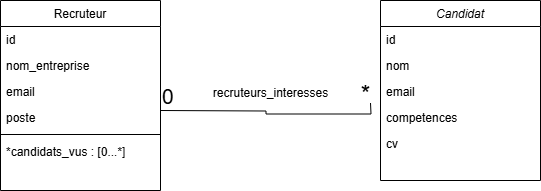

The diagram above was exported from draw.io. Its source (the exported page's mxGraphModel, read from the mxfile embedded in the PNG):
<mxGraphModel dx="1042" dy="562" grid="1" gridSize="10" guides="1" tooltips="1" connect="1" arrows="1" fold="1" page="1" pageScale="1" pageWidth="827" pageHeight="1169" background="#ffffff" math="0" shadow="0" adaptiveColors="none">
  <root>
    <mxCell id="WIyWlLk6GJQsqaUBKTNV-0" />
    <mxCell id="WIyWlLk6GJQsqaUBKTNV-1" parent="WIyWlLk6GJQsqaUBKTNV-0" />
    <mxCell id="zkfFHV4jXpPFQw0GAbJ--0" value="Candidat" style="swimlane;fontStyle=2;align=center;verticalAlign=top;childLayout=stackLayout;horizontal=1;startSize=26;horizontalStack=0;resizeParent=1;resizeLast=0;collapsible=1;marginBottom=0;rounded=0;shadow=0;strokeWidth=1;labelBackgroundColor=none;" parent="WIyWlLk6GJQsqaUBKTNV-1" vertex="1">
      <mxGeometry x="500" y="140" width="160" height="180" as="geometry">
        <mxRectangle x="230" y="140" width="160" height="26" as="alternateBounds" />
      </mxGeometry>
    </mxCell>
    <mxCell id="zkfFHV4jXpPFQw0GAbJ--1" value="id" style="text;align=left;verticalAlign=top;spacingLeft=4;spacingRight=4;overflow=hidden;rotatable=0;points=[[0,0.5],[1,0.5]];portConstraint=eastwest;labelBackgroundColor=none;" parent="zkfFHV4jXpPFQw0GAbJ--0" vertex="1">
      <mxGeometry y="26" width="160" height="26" as="geometry" />
    </mxCell>
    <mxCell id="zkfFHV4jXpPFQw0GAbJ--2" value="nom" style="text;align=left;verticalAlign=top;spacingLeft=4;spacingRight=4;overflow=hidden;rotatable=0;points=[[0,0.5],[1,0.5]];portConstraint=eastwest;rounded=0;shadow=0;html=0;labelBackgroundColor=none;" parent="zkfFHV4jXpPFQw0GAbJ--0" vertex="1">
      <mxGeometry y="52" width="160" height="26" as="geometry" />
    </mxCell>
    <mxCell id="zkfFHV4jXpPFQw0GAbJ--3" value="email" style="text;align=left;verticalAlign=top;spacingLeft=4;spacingRight=4;overflow=hidden;rotatable=0;points=[[0,0.5],[1,0.5]];portConstraint=eastwest;rounded=0;shadow=0;html=0;labelBackgroundColor=none;" parent="zkfFHV4jXpPFQw0GAbJ--0" vertex="1">
      <mxGeometry y="78" width="160" height="26" as="geometry" />
    </mxCell>
    <mxCell id="ITX1f7Dowq5ac0v9dlQq-1" value="competences" style="text;align=left;verticalAlign=top;spacingLeft=4;spacingRight=4;overflow=hidden;rotatable=0;points=[[0,0.5],[1,0.5]];portConstraint=eastwest;rounded=0;shadow=0;html=0;labelBackgroundColor=none;" vertex="1" parent="zkfFHV4jXpPFQw0GAbJ--0">
      <mxGeometry y="104" width="160" height="26" as="geometry" />
    </mxCell>
    <mxCell id="ITX1f7Dowq5ac0v9dlQq-0" value="cv" style="text;align=left;verticalAlign=top;spacingLeft=4;spacingRight=4;overflow=hidden;rotatable=0;points=[[0,0.5],[1,0.5]];portConstraint=eastwest;rounded=0;shadow=0;html=0;labelBackgroundColor=none;" vertex="1" parent="zkfFHV4jXpPFQw0GAbJ--0">
      <mxGeometry y="130" width="160" height="26" as="geometry" />
    </mxCell>
    <mxCell id="zkfFHV4jXpPFQw0GAbJ--17" value="Recruteur" style="swimlane;fontStyle=0;align=center;verticalAlign=top;childLayout=stackLayout;horizontal=1;startSize=26;horizontalStack=0;resizeParent=1;resizeLast=0;collapsible=1;marginBottom=0;rounded=0;shadow=0;strokeWidth=1;labelBackgroundColor=none;" parent="WIyWlLk6GJQsqaUBKTNV-1" vertex="1">
      <mxGeometry x="120" y="140" width="160" height="190" as="geometry">
        <mxRectangle x="550" y="140" width="160" height="26" as="alternateBounds" />
      </mxGeometry>
    </mxCell>
    <mxCell id="zkfFHV4jXpPFQw0GAbJ--18" value="id" style="text;align=left;verticalAlign=top;spacingLeft=4;spacingRight=4;overflow=hidden;rotatable=0;points=[[0,0.5],[1,0.5]];portConstraint=eastwest;labelBackgroundColor=none;" parent="zkfFHV4jXpPFQw0GAbJ--17" vertex="1">
      <mxGeometry y="26" width="160" height="26" as="geometry" />
    </mxCell>
    <mxCell id="zkfFHV4jXpPFQw0GAbJ--19" value="nom_entreprise" style="text;align=left;verticalAlign=top;spacingLeft=4;spacingRight=4;overflow=hidden;rotatable=0;points=[[0,0.5],[1,0.5]];portConstraint=eastwest;rounded=0;shadow=0;html=0;labelBackgroundColor=none;" parent="zkfFHV4jXpPFQw0GAbJ--17" vertex="1">
      <mxGeometry y="52" width="160" height="26" as="geometry" />
    </mxCell>
    <mxCell id="zkfFHV4jXpPFQw0GAbJ--20" value="email" style="text;align=left;verticalAlign=top;spacingLeft=4;spacingRight=4;overflow=hidden;rotatable=0;points=[[0,0.5],[1,0.5]];portConstraint=eastwest;rounded=0;shadow=0;html=0;labelBackgroundColor=none;" parent="zkfFHV4jXpPFQw0GAbJ--17" vertex="1">
      <mxGeometry y="78" width="160" height="26" as="geometry" />
    </mxCell>
    <mxCell id="zkfFHV4jXpPFQw0GAbJ--21" value="poste" style="text;align=left;verticalAlign=top;spacingLeft=4;spacingRight=4;overflow=hidden;rotatable=0;points=[[0,0.5],[1,0.5]];portConstraint=eastwest;rounded=0;shadow=0;html=0;labelBackgroundColor=none;" parent="zkfFHV4jXpPFQw0GAbJ--17" vertex="1">
      <mxGeometry y="104" width="160" height="26" as="geometry" />
    </mxCell>
    <mxCell id="zkfFHV4jXpPFQw0GAbJ--23" value="" style="line;html=1;strokeWidth=1;align=left;verticalAlign=middle;spacingTop=-1;spacingLeft=3;spacingRight=3;rotatable=0;labelPosition=right;points=[];portConstraint=eastwest;labelBackgroundColor=none;" parent="zkfFHV4jXpPFQw0GAbJ--17" vertex="1">
      <mxGeometry y="130" width="160" height="8" as="geometry" />
    </mxCell>
    <mxCell id="zkfFHV4jXpPFQw0GAbJ--24" value="*candidats_vus : [0...*]" style="text;align=left;verticalAlign=top;spacingLeft=4;spacingRight=4;overflow=hidden;rotatable=0;points=[[0,0.5],[1,0.5]];portConstraint=eastwest;labelBackgroundColor=none;" parent="zkfFHV4jXpPFQw0GAbJ--17" vertex="1">
      <mxGeometry y="138" width="160" height="26" as="geometry" />
    </mxCell>
    <mxCell id="ITX1f7Dowq5ac0v9dlQq-3" value="" style="endArrow=none;html=1;edgeStyle=orthogonalEdgeStyle;rounded=0;entryX=1;entryY=0.75;entryDx=0;entryDy=0;labelBackgroundColor=none;fontColor=default;" edge="1" parent="WIyWlLk6GJQsqaUBKTNV-1">
      <mxGeometry relative="1" as="geometry">
        <mxPoint x="280" y="250" as="sourcePoint" />
        <mxPoint x="490" y="242.5" as="targetPoint" />
      </mxGeometry>
    </mxCell>
    <mxCell id="ITX1f7Dowq5ac0v9dlQq-4" value="0" style="edgeLabel;resizable=0;html=1;align=left;verticalAlign=bottom;fontSize=21;labelBackgroundColor=none;" connectable="0" vertex="1" parent="ITX1f7Dowq5ac0v9dlQq-3">
      <mxGeometry x="-1" relative="1" as="geometry" />
    </mxCell>
    <mxCell id="ITX1f7Dowq5ac0v9dlQq-5" value="*" style="edgeLabel;resizable=0;html=1;align=right;verticalAlign=bottom;fontSize=24;labelBackgroundColor=none;" connectable="0" vertex="1" parent="ITX1f7Dowq5ac0v9dlQq-3">
      <mxGeometry x="1" relative="1" as="geometry">
        <mxPoint y="8" as="offset" />
      </mxGeometry>
    </mxCell>
    <mxCell id="ITX1f7Dowq5ac0v9dlQq-6" value="recruteurs_interesses" style="text;html=1;align=center;verticalAlign=middle;resizable=0;points=[];autosize=1;strokeColor=none;fillColor=none;labelBackgroundColor=none;" vertex="1" parent="WIyWlLk6GJQsqaUBKTNV-1">
      <mxGeometry x="320" y="218" width="140" height="30" as="geometry" />
    </mxCell>
  </root>
</mxGraphModel>